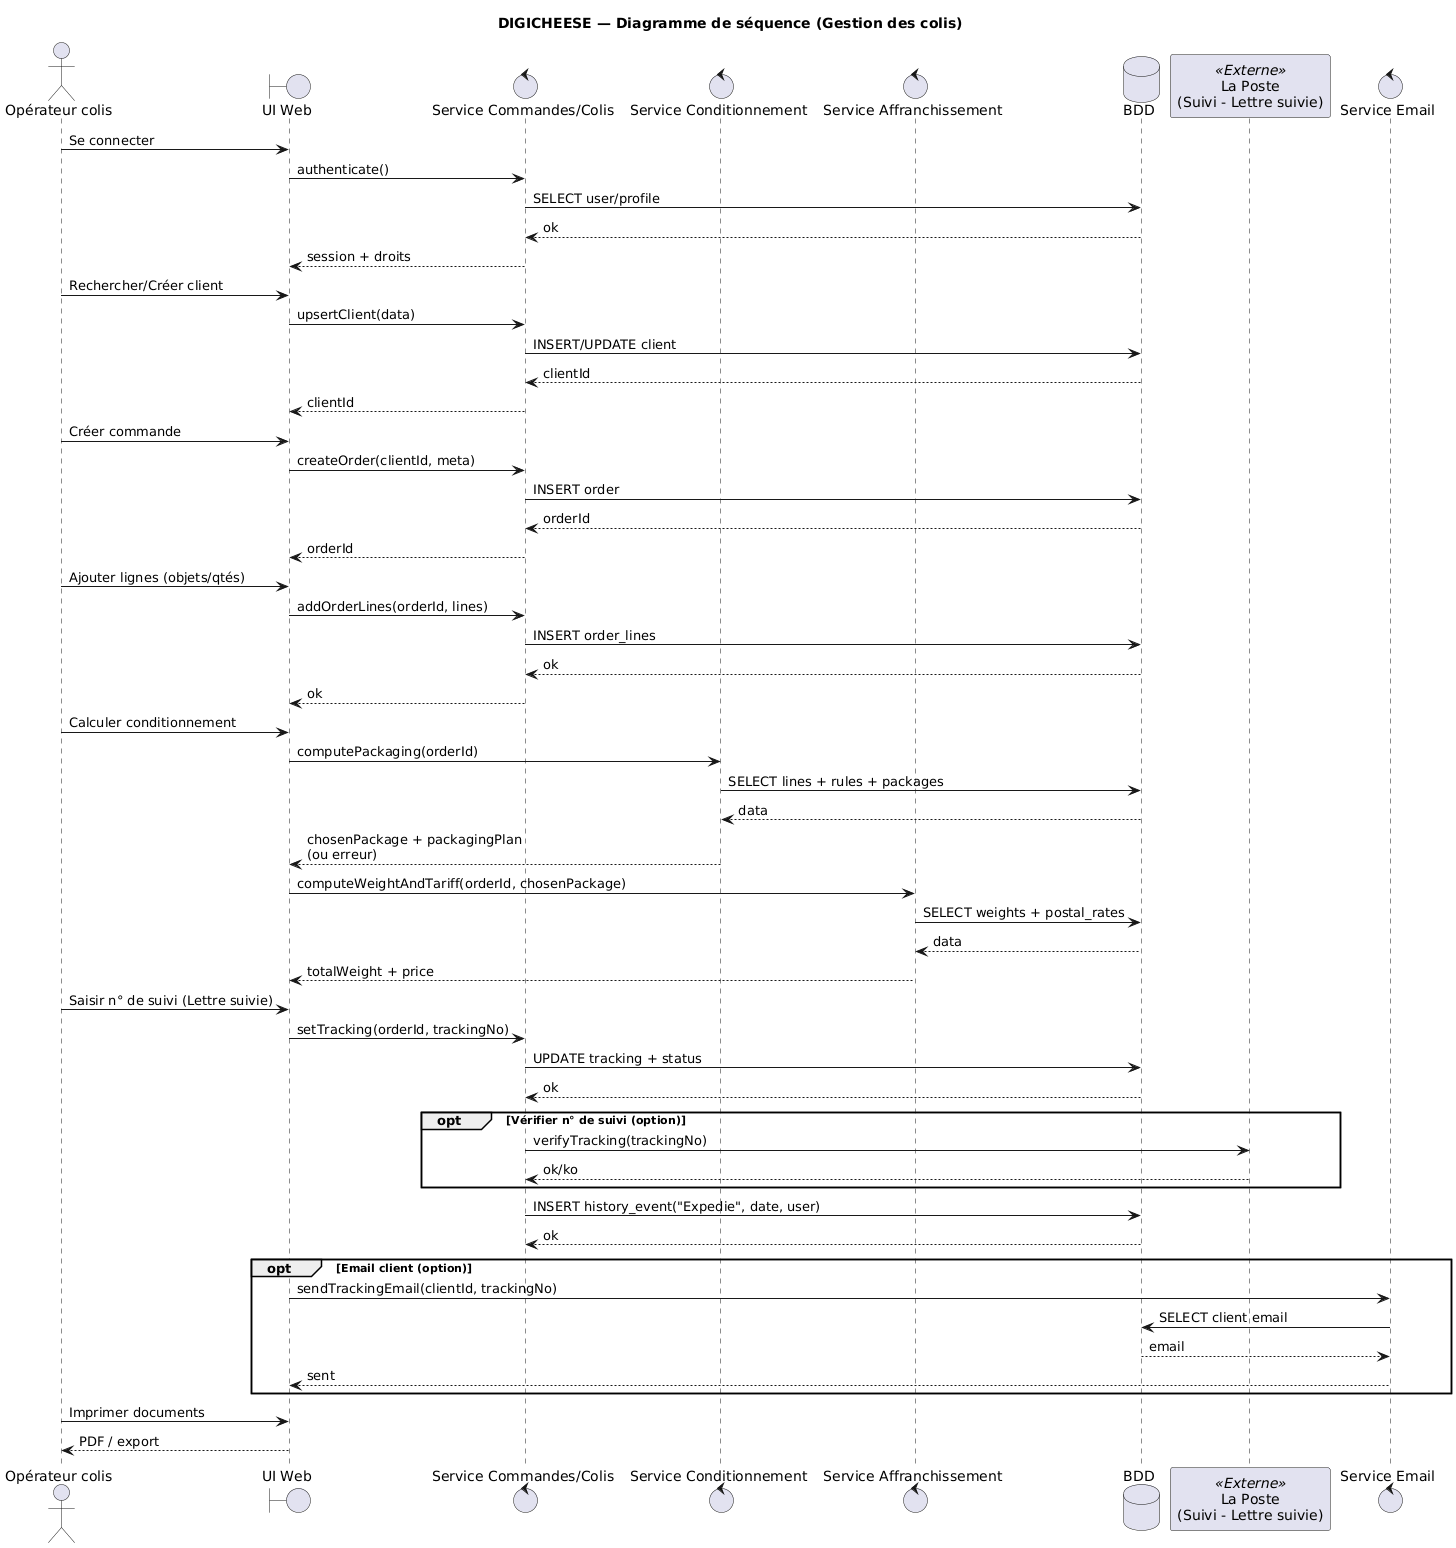

The diagram above was rendered by PlantUML. Its source (embedded in the PNG):
@startuml
title DIGICHEESE — Diagramme de séquence (Gestion des colis)
skinparam shadowing false

actor "Opérateur colis" as Op
boundary "UI Web" as UI
control "Service Commandes/Colis" as Svc
control "Service Conditionnement" as Pack
control "Service Affranchissement" as Postage
database "BDD" as DB
participant "La Poste\n(Suivi - Lettre suivie)" as LP <<Externe>>
control "Service Email" as Mail

Op -> UI : Se connecter
UI -> Svc : authenticate()
Svc -> DB : SELECT user/profile
DB --> Svc : ok
Svc --> UI : session + droits

Op -> UI : Rechercher/Créer client
UI -> Svc : upsertClient(data)
Svc -> DB : INSERT/UPDATE client
DB --> Svc : clientId
Svc --> UI : clientId

Op -> UI : Créer commande
UI -> Svc : createOrder(clientId, meta)
Svc -> DB : INSERT order
DB --> Svc : orderId
Svc --> UI : orderId

Op -> UI : Ajouter lignes (objets/qtés)
UI -> Svc : addOrderLines(orderId, lines)
Svc -> DB : INSERT order_lines
DB --> Svc : ok
Svc --> UI : ok

Op -> UI : Calculer conditionnement
UI -> Pack : computePackaging(orderId)
Pack -> DB : SELECT lines + rules + packages
DB --> Pack : data
Pack --> UI : chosenPackage + packagingPlan\n(ou erreur)

UI -> Postage : computeWeightAndTariff(orderId, chosenPackage)
Postage -> DB : SELECT weights + postal_rates
DB --> Postage : data
Postage --> UI : totalWeight + price

Op -> UI : Saisir n° de suivi (Lettre suivie)
UI -> Svc : setTracking(orderId, trackingNo)
Svc -> DB : UPDATE tracking + status
DB --> Svc : ok

opt Vérifier n° de suivi (option)
  Svc -> LP : verifyTracking(trackingNo)
  LP --> Svc : ok/ko
end

Svc -> DB : INSERT history_event("Expedie", date, user)
DB --> Svc : ok

opt Email client (option)
  UI -> Mail : sendTrackingEmail(clientId, trackingNo)
  Mail -> DB : SELECT client email
  DB --> Mail : email
  Mail --> UI : sent
end

Op -> UI : Imprimer documents
UI --> Op : PDF / export
@enduml